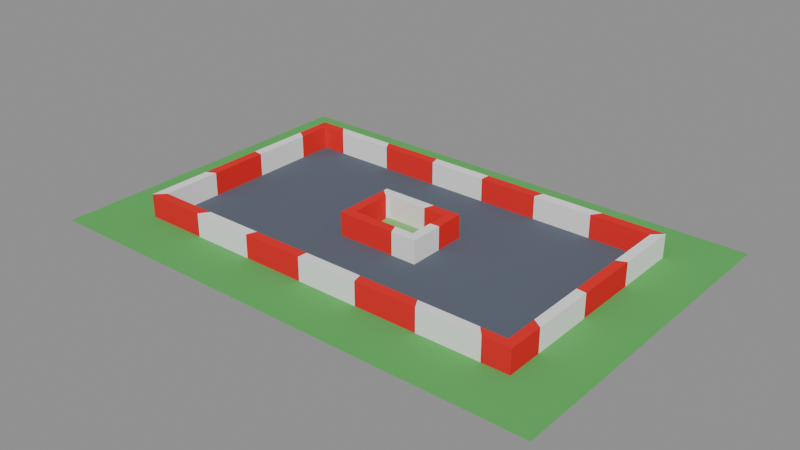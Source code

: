 # Source: TrackBuilderExample09_Collinear.blend  (saved by Blender 4.5.92; exported with 4.5.12 LTS)
import bpy
from mathutils import Matrix  # noqa: F401  (used for matrix-valued properties, if any)

bpy.ops.wm.read_factory_settings(use_empty=True)
scene = bpy.context.scene
scene.name = 'Scene'

# ---- collections
col_input = bpy.data.collections.new('Input'); scene.collection.children.link(col_input)
col_output = bpy.data.collections.new('Output'); scene.collection.children.link(col_output)

# ---- materials (node trees are filled in below, after node groups)
mat_groundmaterial = bpy.data.materials.new('GroundMaterial')
mat_groundmaterial.diffuse_color = (0.12, 0.45, 0.12, 1.0)
mat_trackmaterial = bpy.data.materials.new('TrackMaterial')
mat_trackmaterial.diffuse_color = (0.12, 0.14, 0.18, 1.0)
mat_islandmateriala = bpy.data.materials.new('IslandMaterialA')
mat_islandmateriala.diffuse_color = (0.22, 0.55, 0.18, 1.0)
mat_barrierred = bpy.data.materials.new('BarrierRed')
mat_barrierred.diffuse_color = (0.8, 0.03, 0.03, 1.0)
mat_barrierwhite = bpy.data.materials.new('BarrierWhite')
mat_barrierwhite.diffuse_color = (0.9, 0.9, 0.9, 1.0)

# ---- material node trees

# ---- meshes
me_groundcollinearmesh = bpy.data.meshes.new('GroundCollinearMesh')
me_groundcollinearmesh.from_pydata([(-12.0, -8.0, 0.0), (0.0, -8.0, 0.0), (12.0, -8.0, 0.0), (12.0, 0.0, 0.0), (12.0, 8.0, 0.0), (0.0, 8.0, 0.0), (-12.0, 8.0, 0.0), (-12.0, 0.0, 0.0)], [(0, 1), (1, 2), (2, 3), (3, 4), (4, 5), (5, 6), (6, 7), (7, 0)], [])
me_groundcollinearmesh.materials.append(mat_groundmaterial)
me_groundcollinearmesh.update()
me_outertrackcollinearmesh = bpy.data.meshes.new('OuterTrackCollinearMesh')
me_outertrackcollinearmesh.from_pydata([(-9.0, -5.0, 0.0), (0.0, -5.0, 0.0), (9.0, -5.0, 0.0), (9.0, 0.0, 0.0), (9.0, 5.0, 0.0), (0.0, 5.0, 0.0), (-9.0, 5.0, 0.0), (-9.0, 0.0, 0.0)], [(0, 1), (1, 2), (2, 3), (3, 4), (4, 5), (5, 6), (6, 7), (7, 0)], [])
me_outertrackcollinearmesh.materials.append(mat_trackmaterial)
me_outertrackcollinearmesh.update()
me_innertrackcollinearmesh = bpy.data.meshes.new('InnerTrackCollinearMesh')
me_innertrackcollinearmesh.from_pydata([(-2.0, -1.5, 0.0), (0.0, -1.5, 0.0), (2.0, -1.5, 0.0), (2.0, 1.5, 0.0), (0.0, 1.5, 0.0), (-2.0, 1.5, 0.0)], [(0, 1), (1, 2), (2, 3), (3, 4), (4, 5), (5, 0)], [])
me_innertrackcollinearmesh.materials.append(mat_islandmateriala)
me_innertrackcollinearmesh.update()
me_groundmesh = bpy.data.meshes.new('GroundMesh')
me_groundmesh.from_pydata([(-12.0, -8.0, 0.0), (12.0, -8.0, 0.0), (12.0, 8.0, 0.0), (-12.0, 8.0, 0.0), (-9.0, -5.0, 0.0), (9.0, -5.0, 0.0), (9.0, 5.0, 0.0), (-9.0, 5.0, 0.0)], [], [(3, 0, 4), (4, 7, 3), (6, 5, 1), (1, 2, 6), (4, 0, 1), (1, 5, 4), (3, 7, 6), (6, 2, 3)])
me_groundmesh.materials.append(mat_groundmaterial)
me_groundmesh.update()
me_trackmesh = bpy.data.meshes.new('TrackMesh')
me_trackmesh.from_pydata([(-9.0, -5.0, 0.0), (9.0, -5.0, 0.0), (9.0, 5.0, 0.0), (-9.0, 5.0, 0.0), (-2.0, -1.5, 0.0), (2.0, -1.5, 0.0), (2.0, 1.5, 0.0), (-2.0, 1.5, 0.0)], [], [(3, 0, 4), (4, 7, 3), (6, 5, 1), (1, 2, 6), (4, 0, 1), (1, 5, 4), (3, 7, 6), (6, 2, 3)])
me_trackmesh.materials.append(mat_trackmaterial)
me_trackmesh.update()
me_island_00mesh = bpy.data.meshes.new('Island_00Mesh')
me_island_00mesh.from_pydata([(-2.0, -1.5, 0.0), (2.0, -1.5, 0.0), (2.0, 1.5, 0.0), (-2.0, 1.5, 0.0)], [], [(3, 0, 1), (1, 2, 3)])
me_island_00mesh.materials.append(mat_islandmateriala)
me_island_00mesh.update()
me_barrier_outer_0000mesh = bpy.data.meshes.new('Barrier_Outer_0000Mesh')
me_barrier_outer_0000mesh.from_pydata([(-9.45, -5.45, 0.0), (-6.51, -5.45, 0.0), (-6.2, -5.0, 0.0), (-9.0, -5.0, 0.0), (-9.45, -5.45, 1.1), (-6.51, -5.45, 1.1), (-6.2, -5.0, 1.1), (-9.0, -5.0, 1.1)], [], [(3, 2, 1, 0), (4, 5, 6, 7), (0, 1, 5, 4), (1, 2, 6, 5), (2, 3, 7, 6), (3, 0, 4, 7)])
me_barrier_outer_0000mesh.materials.append(mat_barrierred)
me_barrier_outer_0000mesh.update()
me_barrier_outer_0001mesh = bpy.data.meshes.new('Barrier_Outer_0001Mesh')
me_barrier_outer_0001mesh.from_pydata([(-6.51, -5.45, 0.0), (-3.57, -5.45, 0.0), (-3.4, -5.0, 0.0), (-6.2, -5.0, 0.0), (-6.51, -5.45, 1.1), (-3.57, -5.45, 1.1), (-3.4, -5.0, 1.1), (-6.2, -5.0, 1.1)], [], [(3, 2, 1, 0), (4, 5, 6, 7), (0, 1, 5, 4), (1, 2, 6, 5), (2, 3, 7, 6), (3, 0, 4, 7)])
me_barrier_outer_0001mesh.materials.append(mat_barrierwhite)
me_barrier_outer_0001mesh.update()
me_barrier_outer_0002mesh = bpy.data.meshes.new('Barrier_Outer_0002Mesh')
me_barrier_outer_0002mesh.from_pydata([(-3.57, -5.45, 0.0), (-0.63, -5.45, 0.0), (-0.6, -5.0, 0.0), (-3.4, -5.0, 0.0), (-3.57, -5.45, 1.1), (-0.63, -5.45, 1.1), (-0.6, -5.0, 1.1), (-3.4, -5.0, 1.1)], [], [(3, 2, 1, 0), (4, 5, 6, 7), (0, 1, 5, 4), (1, 2, 6, 5), (2, 3, 7, 6), (3, 0, 4, 7)])
me_barrier_outer_0002mesh.materials.append(mat_barrierred)
me_barrier_outer_0002mesh.update()
me_barrier_outer_0003mesh = bpy.data.meshes.new('Barrier_Outer_0003Mesh')
me_barrier_outer_0003mesh.from_pydata([(-0.63, -5.45, 0.0), (2.31, -5.45, 0.0), (2.2, -5.0, 0.0), (-0.6, -5.0, 0.0), (-0.63, -5.45, 1.1), (2.31, -5.45, 1.1), (2.2, -5.0, 1.1), (-0.6, -5.0, 1.1)], [], [(3, 2, 1, 0), (4, 5, 6, 7), (0, 1, 5, 4), (1, 2, 6, 5), (2, 3, 7, 6), (3, 0, 4, 7)])
me_barrier_outer_0003mesh.materials.append(mat_barrierwhite)
me_barrier_outer_0003mesh.update()
me_barrier_outer_0004mesh = bpy.data.meshes.new('Barrier_Outer_0004Mesh')
me_barrier_outer_0004mesh.from_pydata([(2.31, -5.45, 0.0), (5.25, -5.45, 0.0), (5.0, -5.0, 0.0), (2.2, -5.0, 0.0), (2.31, -5.45, 1.1), (5.25, -5.45, 1.1), (5.0, -5.0, 1.1), (2.2, -5.0, 1.1)], [], [(3, 2, 1, 0), (4, 5, 6, 7), (0, 1, 5, 4), (1, 2, 6, 5), (2, 3, 7, 6), (3, 0, 4, 7)])
me_barrier_outer_0004mesh.materials.append(mat_barrierred)
me_barrier_outer_0004mesh.update()
me_barrier_outer_0005mesh = bpy.data.meshes.new('Barrier_Outer_0005Mesh')
me_barrier_outer_0005mesh.from_pydata([(5.25, -5.45, 0.0), (8.19, -5.45, 0.0), (7.8, -5.0, 0.0), (5.0, -5.0, 0.0), (5.25, -5.45, 1.1), (8.19, -5.45, 1.1), (7.8, -5.0, 1.1), (5.0, -5.0, 1.1)], [], [(3, 2, 1, 0), (4, 5, 6, 7), (0, 1, 5, 4), (1, 2, 6, 5), (2, 3, 7, 6), (3, 0, 4, 7)])
me_barrier_outer_0005mesh.materials.append(mat_barrierwhite)
me_barrier_outer_0005mesh.update()
me_barrier_outer_0006mesh = bpy.data.meshes.new('Barrier_Outer_0006Mesh')
me_barrier_outer_0006mesh.from_pydata([(8.19, -5.45, 0.0), (9.45, -5.45, 0.0), (9.45, -3.706, 0.0), (9.0, -3.4, 0.0), (9.0, -5.0, 0.0), (7.8, -5.0, 0.0), (8.19, -5.45, 1.1), (9.45, -5.45, 1.1), (9.45, -3.706, 1.1), (9.0, -3.4, 1.1), (9.0, -5.0, 1.1), (7.8, -5.0, 1.1)], [], [(5, 4, 3, 2, 1, 0), (6, 7, 8, 9, 10, 11), (0, 1, 7, 6), (1, 2, 8, 7), (2, 3, 9, 8), (3, 4, 10, 9), (4, 5, 11, 10), (5, 0, 6, 11)])
me_barrier_outer_0006mesh.materials.append(mat_barrierred)
me_barrier_outer_0006mesh.update()
me_barrier_outer_0007mesh = bpy.data.meshes.new('Barrier_Outer_0007Mesh')
me_barrier_outer_0007mesh.from_pydata([(9.45, -3.706, 0.0), (9.45, -0.654, 0.0), (9.0, -0.6, 0.0), (9.0, -3.4, 0.0), (9.45, -3.706, 1.1), (9.45, -0.654, 1.1), (9.0, -0.6, 1.1), (9.0, -3.4, 1.1)], [], [(3, 2, 1, 0), (4, 5, 6, 7), (0, 1, 5, 4), (1, 2, 6, 5), (2, 3, 7, 6), (3, 0, 4, 7)])
me_barrier_outer_0007mesh.materials.append(mat_barrierwhite)
me_barrier_outer_0007mesh.update()
me_barrier_outer_0008mesh = bpy.data.meshes.new('Barrier_Outer_0008Mesh')
me_barrier_outer_0008mesh.from_pydata([(9.45, -0.654, 0.0), (9.45, 2.398, 0.0), (9.0, 2.2, 0.0), (9.0, -0.6, 0.0), (9.45, -0.654, 1.1), (9.45, 2.398, 1.1), (9.0, 2.2, 1.1), (9.0, -0.6, 1.1)], [], [(3, 2, 1, 0), (4, 5, 6, 7), (0, 1, 5, 4), (1, 2, 6, 5), (2, 3, 7, 6), (3, 0, 4, 7)])
me_barrier_outer_0008mesh.materials.append(mat_barrierred)
me_barrier_outer_0008mesh.update()
me_barrier_outer_0009mesh = bpy.data.meshes.new('Barrier_Outer_0009Mesh')
me_barrier_outer_0009mesh.from_pydata([(9.45, 2.398, 0.0), (9.45, 5.45, 0.0), (9.0, 5.0, 0.0), (9.0, 2.2, 0.0), (9.45, 2.398, 1.1), (9.45, 5.45, 1.1), (9.0, 5.0, 1.1), (9.0, 2.2, 1.1)], [], [(3, 2, 1, 0), (4, 5, 6, 7), (0, 1, 5, 4), (1, 2, 6, 5), (2, 3, 7, 6), (3, 0, 4, 7)])
me_barrier_outer_0009mesh.materials.append(mat_barrierwhite)
me_barrier_outer_0009mesh.update()
me_barrier_outer_0010mesh = bpy.data.meshes.new('Barrier_Outer_0010Mesh')
me_barrier_outer_0010mesh.from_pydata([(9.45, 5.45, 0.0), (6.51, 5.45, 0.0), (6.2, 5.0, 0.0), (9.0, 5.0, 0.0), (9.45, 5.45, 1.1), (6.51, 5.45, 1.1), (6.2, 5.0, 1.1), (9.0, 5.0, 1.1)], [], [(3, 2, 1, 0), (4, 5, 6, 7), (0, 1, 5, 4), (1, 2, 6, 5), (2, 3, 7, 6), (3, 0, 4, 7)])
me_barrier_outer_0010mesh.materials.append(mat_barrierred)
me_barrier_outer_0010mesh.update()
me_barrier_outer_0011mesh = bpy.data.meshes.new('Barrier_Outer_0011Mesh')
me_barrier_outer_0011mesh.from_pydata([(6.51, 5.45, 0.0), (3.57, 5.45, 0.0), (3.4, 5.0, 0.0), (6.2, 5.0, 0.0), (6.51, 5.45, 1.1), (3.57, 5.45, 1.1), (3.4, 5.0, 1.1), (6.2, 5.0, 1.1)], [], [(3, 2, 1, 0), (4, 5, 6, 7), (0, 1, 5, 4), (1, 2, 6, 5), (2, 3, 7, 6), (3, 0, 4, 7)])
me_barrier_outer_0011mesh.materials.append(mat_barrierwhite)
me_barrier_outer_0011mesh.update()
me_barrier_outer_0012mesh = bpy.data.meshes.new('Barrier_Outer_0012Mesh')
me_barrier_outer_0012mesh.from_pydata([(3.57, 5.45, 0.0), (0.63, 5.45, 0.0), (0.6, 5.0, 0.0), (3.4, 5.0, 0.0), (3.57, 5.45, 1.1), (0.63, 5.45, 1.1), (0.6, 5.0, 1.1), (3.4, 5.0, 1.1)], [], [(3, 2, 1, 0), (4, 5, 6, 7), (0, 1, 5, 4), (1, 2, 6, 5), (2, 3, 7, 6), (3, 0, 4, 7)])
me_barrier_outer_0012mesh.materials.append(mat_barrierred)
me_barrier_outer_0012mesh.update()
me_barrier_outer_0013mesh = bpy.data.meshes.new('Barrier_Outer_0013Mesh')
me_barrier_outer_0013mesh.from_pydata([(0.63, 5.45, 0.0), (-2.31, 5.45, 0.0), (-2.2, 5.0, 0.0), (0.6, 5.0, 0.0), (0.63, 5.45, 1.1), (-2.31, 5.45, 1.1), (-2.2, 5.0, 1.1), (0.6, 5.0, 1.1)], [], [(3, 2, 1, 0), (4, 5, 6, 7), (0, 1, 5, 4), (1, 2, 6, 5), (2, 3, 7, 6), (3, 0, 4, 7)])
me_barrier_outer_0013mesh.materials.append(mat_barrierwhite)
me_barrier_outer_0013mesh.update()
me_barrier_outer_0014mesh = bpy.data.meshes.new('Barrier_Outer_0014Mesh')
me_barrier_outer_0014mesh.from_pydata([(-2.31, 5.45, 0.0), (-5.25, 5.45, 0.0), (-5.0, 5.0, 0.0), (-2.2, 5.0, 0.0), (-2.31, 5.45, 1.1), (-5.25, 5.45, 1.1), (-5.0, 5.0, 1.1), (-2.2, 5.0, 1.1)], [], [(3, 2, 1, 0), (4, 5, 6, 7), (0, 1, 5, 4), (1, 2, 6, 5), (2, 3, 7, 6), (3, 0, 4, 7)])
me_barrier_outer_0014mesh.materials.append(mat_barrierred)
me_barrier_outer_0014mesh.update()
me_barrier_outer_0015mesh = bpy.data.meshes.new('Barrier_Outer_0015Mesh')
me_barrier_outer_0015mesh.from_pydata([(-5.25, 5.45, 0.0), (-8.19, 5.45, 0.0), (-7.8, 5.0, 0.0), (-5.0, 5.0, 0.0), (-5.25, 5.45, 1.1), (-8.19, 5.45, 1.1), (-7.8, 5.0, 1.1), (-5.0, 5.0, 1.1)], [], [(3, 2, 1, 0), (4, 5, 6, 7), (0, 1, 5, 4), (1, 2, 6, 5), (2, 3, 7, 6), (3, 0, 4, 7)])
me_barrier_outer_0015mesh.materials.append(mat_barrierwhite)
me_barrier_outer_0015mesh.update()
me_barrier_outer_0016mesh = bpy.data.meshes.new('Barrier_Outer_0016Mesh')
me_barrier_outer_0016mesh.from_pydata([(-8.19, 5.45, 0.0), (-9.45, 5.45, 0.0), (-9.45, 3.706, 0.0), (-9.0, 3.4, 0.0), (-9.0, 5.0, 0.0), (-7.8, 5.0, 0.0), (-8.19, 5.45, 1.1), (-9.45, 5.45, 1.1), (-9.45, 3.706, 1.1), (-9.0, 3.4, 1.1), (-9.0, 5.0, 1.1), (-7.8, 5.0, 1.1)], [], [(5, 4, 3, 2, 1, 0), (6, 7, 8, 9, 10, 11), (0, 1, 7, 6), (1, 2, 8, 7), (2, 3, 9, 8), (3, 4, 10, 9), (4, 5, 11, 10), (5, 0, 6, 11)])
me_barrier_outer_0016mesh.materials.append(mat_barrierred)
me_barrier_outer_0016mesh.update()
me_barrier_outer_0017mesh = bpy.data.meshes.new('Barrier_Outer_0017Mesh')
me_barrier_outer_0017mesh.from_pydata([(-9.45, 3.706, 0.0), (-9.45, 0.654, 0.0), (-9.0, 0.6, 0.0), (-9.0, 3.4, 0.0), (-9.45, 3.706, 1.1), (-9.45, 0.654, 1.1), (-9.0, 0.6, 1.1), (-9.0, 3.4, 1.1)], [], [(3, 2, 1, 0), (4, 5, 6, 7), (0, 1, 5, 4), (1, 2, 6, 5), (2, 3, 7, 6), (3, 0, 4, 7)])
me_barrier_outer_0017mesh.materials.append(mat_barrierwhite)
me_barrier_outer_0017mesh.update()
me_barrier_outer_0018mesh = bpy.data.meshes.new('Barrier_Outer_0018Mesh')
me_barrier_outer_0018mesh.from_pydata([(-9.45, 0.654, 0.0), (-9.45, -2.398, 0.0), (-9.0, -2.2, 0.0), (-9.0, 0.6, 0.0), (-9.45, 0.654, 1.1), (-9.45, -2.398, 1.1), (-9.0, -2.2, 1.1), (-9.0, 0.6, 1.1)], [], [(3, 2, 1, 0), (4, 5, 6, 7), (0, 1, 5, 4), (1, 2, 6, 5), (2, 3, 7, 6), (3, 0, 4, 7)])
me_barrier_outer_0018mesh.materials.append(mat_barrierred)
me_barrier_outer_0018mesh.update()
me_barrier_outer_0019mesh = bpy.data.meshes.new('Barrier_Outer_0019Mesh')
me_barrier_outer_0019mesh.from_pydata([(-9.45, -2.398, 0.0), (-9.45, -5.45, 0.0), (-9.0, -5.0, 0.0), (-9.0, -2.2, 0.0), (-9.45, -2.398, 1.1), (-9.45, -5.45, 1.1), (-9.0, -5.0, 1.1), (-9.0, -2.2, 1.1)], [], [(3, 2, 1, 0), (4, 5, 6, 7), (0, 1, 5, 4), (1, 2, 6, 5), (2, 3, 7, 6), (3, 0, 4, 7)])
me_barrier_outer_0019mesh.materials.append(mat_barrierwhite)
me_barrier_outer_0019mesh.update()
me_barrier_inner00_0000mesh = bpy.data.meshes.new('Barrier_Inner00_0000Mesh')
me_barrier_inner00_0000mesh.from_pydata([(-2.0, -1.5, 0.0), (0.8, -1.5, 0.0), (0.62, -1.05, 0.0), (-1.55, -1.05, 0.0), (-2.0, -1.5, 1.1), (0.8, -1.5, 1.1), (0.62, -1.05, 1.1), (-1.55, -1.05, 1.1)], [], [(3, 2, 1, 0), (4, 5, 6, 7), (0, 1, 5, 4), (1, 2, 6, 5), (2, 3, 7, 6), (3, 0, 4, 7)])
me_barrier_inner00_0000mesh.materials.append(mat_barrierred)
me_barrier_inner00_0000mesh.update()
me_barrier_inner00_0001mesh = bpy.data.meshes.new('Barrier_Inner00_0001Mesh')
me_barrier_inner00_0001mesh.from_pydata([(0.8, -1.5, 0.0), (2.0, -1.5, 0.0), (2.0, 0.1, 0.0), (1.55, 0.07, 0.0), (1.55, -1.05, 0.0), (0.62, -1.05, 0.0), (0.8, -1.5, 1.1), (2.0, -1.5, 1.1), (2.0, 0.1, 1.1), (1.55, 0.07, 1.1), (1.55, -1.05, 1.1), (0.62, -1.05, 1.1)], [], [(5, 4, 3, 2, 1, 0), (6, 7, 8, 9, 10, 11), (0, 1, 7, 6), (1, 2, 8, 7), (2, 3, 9, 8), (3, 4, 10, 9), (4, 5, 11, 10), (5, 0, 6, 11)])
me_barrier_inner00_0001mesh.materials.append(mat_barrierwhite)
me_barrier_inner00_0001mesh.update()
me_barrier_inner00_0002mesh = bpy.data.meshes.new('Barrier_Inner00_0002Mesh')
me_barrier_inner00_0002mesh.from_pydata([(2.0, 0.1, 0.0), (2.0, 1.5, 0.0), (0.6, 1.5, 0.0), (0.465, 1.05, 0.0), (1.55, 1.05, 0.0), (1.55, 0.07, 0.0), (2.0, 0.1, 1.1), (2.0, 1.5, 1.1), (0.6, 1.5, 1.1), (0.465, 1.05, 1.1), (1.55, 1.05, 1.1), (1.55, 0.07, 1.1)], [], [(5, 4, 3, 2, 1, 0), (6, 7, 8, 9, 10, 11), (0, 1, 7, 6), (1, 2, 8, 7), (2, 3, 9, 8), (3, 4, 10, 9), (4, 5, 11, 10), (5, 0, 6, 11)])
me_barrier_inner00_0002mesh.materials.append(mat_barrierred)
me_barrier_inner00_0002mesh.update()
me_barrier_inner00_0003mesh = bpy.data.meshes.new('Barrier_Inner00_0003Mesh')
me_barrier_inner00_0003mesh.from_pydata([(0.6, 1.5, 0.0), (-2.0, 1.5, 0.0), (-2.0, 1.3, 0.0), (-1.55, 0.91, 0.0), (-1.55, 1.05, 0.0), (0.465, 1.05, 0.0), (0.6, 1.5, 1.1), (-2.0, 1.5, 1.1), (-2.0, 1.3, 1.1), (-1.55, 0.91, 1.1), (-1.55, 1.05, 1.1), (0.465, 1.05, 1.1)], [], [(5, 4, 3, 2, 1, 0), (6, 7, 8, 9, 10, 11), (0, 1, 7, 6), (1, 2, 8, 7), (2, 3, 9, 8), (3, 4, 10, 9), (4, 5, 11, 10), (5, 0, 6, 11)])
me_barrier_inner00_0003mesh.materials.append(mat_barrierwhite)
me_barrier_inner00_0003mesh.update()
me_barrier_inner00_0004mesh = bpy.data.meshes.new('Barrier_Inner00_0004Mesh')
me_barrier_inner00_0004mesh.from_pydata([(-2.0, 1.3, 0.0), (-2.0, -1.5, 0.0), (-1.55, -1.05, 0.0), (-1.55, 0.91, 0.0), (-2.0, 1.3, 1.1), (-2.0, -1.5, 1.1), (-1.55, -1.05, 1.1), (-1.55, 0.91, 1.1)], [], [(3, 2, 1, 0), (4, 5, 6, 7), (0, 1, 5, 4), (1, 2, 6, 5), (2, 3, 7, 6), (3, 0, 4, 7)])
me_barrier_inner00_0004mesh.materials.append(mat_barrierred)
me_barrier_inner00_0004mesh.update()

# ---- objects
ob_groundcollinear = bpy.data.objects.new('GroundCollinear', me_groundcollinearmesh)
ob_outertrackcollinear = bpy.data.objects.new('OuterTrackCollinear', me_outertrackcollinearmesh)
ob_innertrackcollinear = bpy.data.objects.new('InnerTrackCollinear', me_innertrackcollinearmesh)
ob_ground = bpy.data.objects.new('Ground', me_groundmesh)
ob_track = bpy.data.objects.new('Track', me_trackmesh)
ob_island_00 = bpy.data.objects.new('Island_00', me_island_00mesh)
ob_barrier_outer_0000 = bpy.data.objects.new('Barrier_Outer_0000', me_barrier_outer_0000mesh)
ob_barrier_outer_0001 = bpy.data.objects.new('Barrier_Outer_0001', me_barrier_outer_0001mesh)
ob_barrier_outer_0002 = bpy.data.objects.new('Barrier_Outer_0002', me_barrier_outer_0002mesh)
ob_barrier_outer_0003 = bpy.data.objects.new('Barrier_Outer_0003', me_barrier_outer_0003mesh)
ob_barrier_outer_0004 = bpy.data.objects.new('Barrier_Outer_0004', me_barrier_outer_0004mesh)
ob_barrier_outer_0005 = bpy.data.objects.new('Barrier_Outer_0005', me_barrier_outer_0005mesh)
ob_barrier_outer_0006 = bpy.data.objects.new('Barrier_Outer_0006', me_barrier_outer_0006mesh)
ob_barrier_outer_0007 = bpy.data.objects.new('Barrier_Outer_0007', me_barrier_outer_0007mesh)
ob_barrier_outer_0008 = bpy.data.objects.new('Barrier_Outer_0008', me_barrier_outer_0008mesh)
ob_barrier_outer_0009 = bpy.data.objects.new('Barrier_Outer_0009', me_barrier_outer_0009mesh)
ob_barrier_outer_0010 = bpy.data.objects.new('Barrier_Outer_0010', me_barrier_outer_0010mesh)
ob_barrier_outer_0011 = bpy.data.objects.new('Barrier_Outer_0011', me_barrier_outer_0011mesh)
ob_barrier_outer_0012 = bpy.data.objects.new('Barrier_Outer_0012', me_barrier_outer_0012mesh)
ob_barrier_outer_0013 = bpy.data.objects.new('Barrier_Outer_0013', me_barrier_outer_0013mesh)
ob_barrier_outer_0014 = bpy.data.objects.new('Barrier_Outer_0014', me_barrier_outer_0014mesh)
ob_barrier_outer_0015 = bpy.data.objects.new('Barrier_Outer_0015', me_barrier_outer_0015mesh)
ob_barrier_outer_0016 = bpy.data.objects.new('Barrier_Outer_0016', me_barrier_outer_0016mesh)
ob_barrier_outer_0017 = bpy.data.objects.new('Barrier_Outer_0017', me_barrier_outer_0017mesh)
ob_barrier_outer_0018 = bpy.data.objects.new('Barrier_Outer_0018', me_barrier_outer_0018mesh)
ob_barrier_outer_0019 = bpy.data.objects.new('Barrier_Outer_0019', me_barrier_outer_0019mesh)
ob_barrier_inner00_0000 = bpy.data.objects.new('Barrier_Inner00_0000', me_barrier_inner00_0000mesh)
ob_barrier_inner00_0001 = bpy.data.objects.new('Barrier_Inner00_0001', me_barrier_inner00_0001mesh)
ob_barrier_inner00_0002 = bpy.data.objects.new('Barrier_Inner00_0002', me_barrier_inner00_0002mesh)
ob_barrier_inner00_0003 = bpy.data.objects.new('Barrier_Inner00_0003', me_barrier_inner00_0003mesh)
ob_barrier_inner00_0004 = bpy.data.objects.new('Barrier_Inner00_0004', me_barrier_inner00_0004mesh)

# ---- transforms, parenting, visibility, modifiers, constraints
ob_groundcollinear.location = (0.0, 0.0, 0.0)
ob_outertrackcollinear.location = (0.0, 0.0, 0.0)
ob_innertrackcollinear.location = (0.0, 0.0, 0.0)
ob_ground.location = (0.0, 0.0, 0.0)
ob_track.location = (0.0, 0.0, 0.0)
ob_island_00.location = (0.0, 0.0, 0.0)
ob_barrier_outer_0000.location = (0.0, 0.0, 0.0)
ob_barrier_outer_0001.location = (0.0, 0.0, 0.0)
ob_barrier_outer_0002.location = (0.0, 0.0, 0.0)
ob_barrier_outer_0003.location = (0.0, 0.0, 0.0)
ob_barrier_outer_0004.location = (0.0, 0.0, 0.0)
ob_barrier_outer_0005.location = (0.0, 0.0, 0.0)
ob_barrier_outer_0006.location = (0.0, 0.0, 0.0)
ob_barrier_outer_0007.location = (0.0, 0.0, 0.0)
ob_barrier_outer_0008.location = (0.0, 0.0, 0.0)
ob_barrier_outer_0009.location = (0.0, 0.0, 0.0)
ob_barrier_outer_0010.location = (0.0, 0.0, 0.0)
ob_barrier_outer_0011.location = (0.0, 0.0, 0.0)
ob_barrier_outer_0012.location = (0.0, 0.0, 0.0)
ob_barrier_outer_0013.location = (0.0, 0.0, 0.0)
ob_barrier_outer_0014.location = (0.0, 0.0, 0.0)
ob_barrier_outer_0015.location = (0.0, 0.0, 0.0)
ob_barrier_outer_0016.location = (0.0, 0.0, 0.0)
ob_barrier_outer_0017.location = (0.0, 0.0, 0.0)
ob_barrier_outer_0018.location = (0.0, 0.0, 0.0)
ob_barrier_outer_0019.location = (0.0, 0.0, 0.0)
ob_barrier_inner00_0000.location = (0.0, 0.0, 0.0)
ob_barrier_inner00_0001.location = (0.0, 0.0, 0.0)
ob_barrier_inner00_0002.location = (0.0, 0.0, 0.0)
ob_barrier_inner00_0003.location = (0.0, 0.0, 0.0)
ob_barrier_inner00_0004.location = (0.0, 0.0, 0.0)

# ---- collection membership
col_input.objects.link(ob_groundcollinear)
col_input.objects.link(ob_outertrackcollinear)
col_input.objects.link(ob_innertrackcollinear)
col_output.objects.link(ob_ground)
col_output.objects.link(ob_track)
col_output.objects.link(ob_island_00)
col_output.objects.link(ob_barrier_outer_0000)
col_output.objects.link(ob_barrier_outer_0001)
col_output.objects.link(ob_barrier_outer_0002)
col_output.objects.link(ob_barrier_outer_0003)
col_output.objects.link(ob_barrier_outer_0004)
col_output.objects.link(ob_barrier_outer_0005)
col_output.objects.link(ob_barrier_outer_0006)
col_output.objects.link(ob_barrier_outer_0007)
col_output.objects.link(ob_barrier_outer_0008)
col_output.objects.link(ob_barrier_outer_0009)
col_output.objects.link(ob_barrier_outer_0010)
col_output.objects.link(ob_barrier_outer_0011)
col_output.objects.link(ob_barrier_outer_0012)
col_output.objects.link(ob_barrier_outer_0013)
col_output.objects.link(ob_barrier_outer_0014)
col_output.objects.link(ob_barrier_outer_0015)
col_output.objects.link(ob_barrier_outer_0016)
col_output.objects.link(ob_barrier_outer_0017)
col_output.objects.link(ob_barrier_outer_0018)
col_output.objects.link(ob_barrier_outer_0019)
col_output.objects.link(ob_barrier_inner00_0000)
col_output.objects.link(ob_barrier_inner00_0001)
col_output.objects.link(ob_barrier_inner00_0002)
col_output.objects.link(ob_barrier_inner00_0003)
col_output.objects.link(ob_barrier_inner00_0004)

# ---- scene / render settings (as saved in the file)
scene.frame_start = 1; scene.frame_end = 250; scene.frame_set(1)
scene.render.engine = 'BLENDER_EEVEE_NEXT'
bpy.context.view_layer.update()

# ---- added for rendering (the .blend has no active camera and no usable light): camera, sun + grey world if the file has none
cam_auto = bpy.data.cameras.new('AutoCamera')
cam_auto.lens = 50.0
cam_auto.sensor_width = 36.0
cam_auto.clip_end = 1000.0
ob_auto_camera = bpy.data.objects.new('AutoCamera', cam_auto)
scene.collection.objects.link(ob_auto_camera)
ob_auto_camera.location = (26.707, -32.0484, 21.9156)
ob_auto_camera.rotation_euler = (1.09748, -7.21219e-08, 0.694738)
scene.camera = ob_auto_camera
light_auto_sun = bpy.data.lights.new('AutoSun', 'SUN')
light_auto_sun.energy = 3.0
light_auto_sun.angle = 0.0523599
ob_auto_sun = bpy.data.objects.new('AutoSun', light_auto_sun)
scene.collection.objects.link(ob_auto_sun)
ob_auto_sun.rotation_euler = (0.872665, 0.174533, 0.523599)
if scene.world is None:
    world_auto = bpy.data.worlds.new('AutoWorld')
    world_auto.color = (0.3, 0.3, 0.3)
    scene.world = world_auto
bpy.context.view_layer.update()
